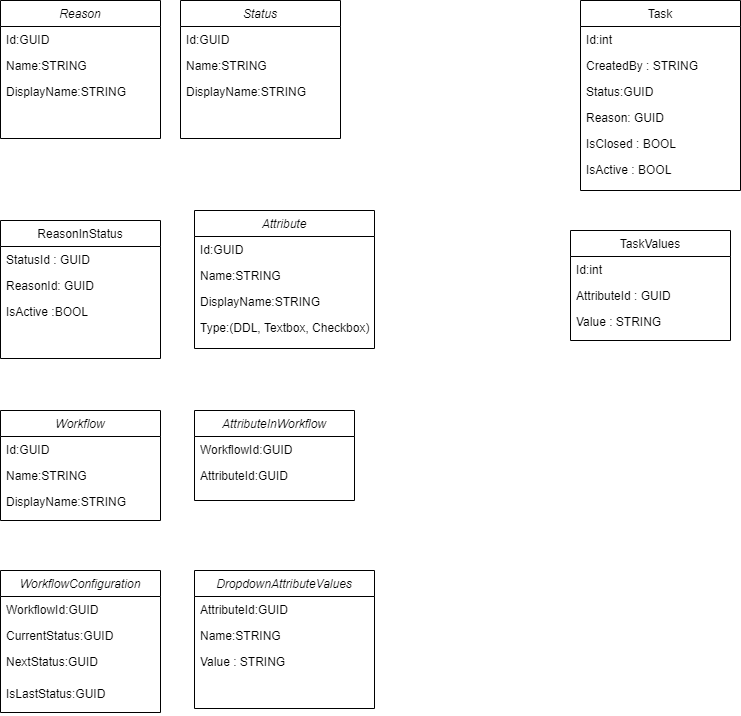

The diagram above was exported from draw.io. Its source (the exported page's mxGraphModel, read from the mxfile embedded in the PNG):
<mxGraphModel dx="2062" dy="762" grid="1" gridSize="10" guides="1" tooltips="1" connect="1" arrows="1" fold="1" page="1" pageScale="1" pageWidth="827" pageHeight="1169" math="0" shadow="0">
  <root>
    <mxCell id="WIyWlLk6GJQsqaUBKTNV-0" />
    <mxCell id="WIyWlLk6GJQsqaUBKTNV-1" parent="WIyWlLk6GJQsqaUBKTNV-0" />
    <mxCell id="zkfFHV4jXpPFQw0GAbJ--0" value="Status" style="swimlane;fontStyle=2;align=center;verticalAlign=top;childLayout=stackLayout;horizontal=1;startSize=26;horizontalStack=0;resizeParent=1;resizeLast=0;collapsible=1;marginBottom=0;rounded=0;shadow=0;strokeWidth=1;" parent="WIyWlLk6GJQsqaUBKTNV-1" vertex="1">
      <mxGeometry x="220" y="120" width="160" height="138" as="geometry">
        <mxRectangle x="230" y="140" width="160" height="26" as="alternateBounds" />
      </mxGeometry>
    </mxCell>
    <mxCell id="zkfFHV4jXpPFQw0GAbJ--1" value="Id:GUID" style="text;align=left;verticalAlign=top;spacingLeft=4;spacingRight=4;overflow=hidden;rotatable=0;points=[[0,0.5],[1,0.5]];portConstraint=eastwest;" parent="zkfFHV4jXpPFQw0GAbJ--0" vertex="1">
      <mxGeometry y="26" width="160" height="26" as="geometry" />
    </mxCell>
    <mxCell id="zkfFHV4jXpPFQw0GAbJ--2" value="Name:STRING" style="text;align=left;verticalAlign=top;spacingLeft=4;spacingRight=4;overflow=hidden;rotatable=0;points=[[0,0.5],[1,0.5]];portConstraint=eastwest;rounded=0;shadow=0;html=0;" parent="zkfFHV4jXpPFQw0GAbJ--0" vertex="1">
      <mxGeometry y="52" width="160" height="26" as="geometry" />
    </mxCell>
    <mxCell id="zkfFHV4jXpPFQw0GAbJ--3" value="DisplayName:STRING" style="text;align=left;verticalAlign=top;spacingLeft=4;spacingRight=4;overflow=hidden;rotatable=0;points=[[0,0.5],[1,0.5]];portConstraint=eastwest;rounded=0;shadow=0;html=0;" parent="zkfFHV4jXpPFQw0GAbJ--0" vertex="1">
      <mxGeometry y="78" width="160" height="26" as="geometry" />
    </mxCell>
    <mxCell id="zkfFHV4jXpPFQw0GAbJ--6" value="ReasonInStatus" style="swimlane;fontStyle=0;align=center;verticalAlign=top;childLayout=stackLayout;horizontal=1;startSize=26;horizontalStack=0;resizeParent=1;resizeLast=0;collapsible=1;marginBottom=0;rounded=0;shadow=0;strokeWidth=1;" parent="WIyWlLk6GJQsqaUBKTNV-1" vertex="1">
      <mxGeometry x="40" y="340" width="160" height="138" as="geometry">
        <mxRectangle x="130" y="380" width="160" height="26" as="alternateBounds" />
      </mxGeometry>
    </mxCell>
    <mxCell id="zkfFHV4jXpPFQw0GAbJ--7" value="StatusId : GUID" style="text;align=left;verticalAlign=top;spacingLeft=4;spacingRight=4;overflow=hidden;rotatable=0;points=[[0,0.5],[1,0.5]];portConstraint=eastwest;" parent="zkfFHV4jXpPFQw0GAbJ--6" vertex="1">
      <mxGeometry y="26" width="160" height="26" as="geometry" />
    </mxCell>
    <mxCell id="zkfFHV4jXpPFQw0GAbJ--8" value="ReasonId: GUID" style="text;align=left;verticalAlign=top;spacingLeft=4;spacingRight=4;overflow=hidden;rotatable=0;points=[[0,0.5],[1,0.5]];portConstraint=eastwest;rounded=0;shadow=0;html=0;" parent="zkfFHV4jXpPFQw0GAbJ--6" vertex="1">
      <mxGeometry y="52" width="160" height="26" as="geometry" />
    </mxCell>
    <mxCell id="8hy_JvRAgI7-Av96qY4P-6" value="IsActive :BOOL" style="text;align=left;verticalAlign=top;spacingLeft=4;spacingRight=4;overflow=hidden;rotatable=0;points=[[0,0.5],[1,0.5]];portConstraint=eastwest;" parent="zkfFHV4jXpPFQw0GAbJ--6" vertex="1">
      <mxGeometry y="78" width="160" height="26" as="geometry" />
    </mxCell>
    <mxCell id="zkfFHV4jXpPFQw0GAbJ--17" value="Task" style="swimlane;fontStyle=0;align=center;verticalAlign=top;childLayout=stackLayout;horizontal=1;startSize=26;horizontalStack=0;resizeParent=1;resizeLast=0;collapsible=1;marginBottom=0;rounded=0;shadow=0;strokeWidth=1;" parent="WIyWlLk6GJQsqaUBKTNV-1" vertex="1">
      <mxGeometry x="620" y="120" width="160" height="190" as="geometry">
        <mxRectangle x="550" y="140" width="160" height="26" as="alternateBounds" />
      </mxGeometry>
    </mxCell>
    <mxCell id="zkfFHV4jXpPFQw0GAbJ--18" value="Id:int" style="text;align=left;verticalAlign=top;spacingLeft=4;spacingRight=4;overflow=hidden;rotatable=0;points=[[0,0.5],[1,0.5]];portConstraint=eastwest;" parent="zkfFHV4jXpPFQw0GAbJ--17" vertex="1">
      <mxGeometry y="26" width="160" height="26" as="geometry" />
    </mxCell>
    <mxCell id="zkfFHV4jXpPFQw0GAbJ--19" value="CreatedBy : STRING" style="text;align=left;verticalAlign=top;spacingLeft=4;spacingRight=4;overflow=hidden;rotatable=0;points=[[0,0.5],[1,0.5]];portConstraint=eastwest;rounded=0;shadow=0;html=0;" parent="zkfFHV4jXpPFQw0GAbJ--17" vertex="1">
      <mxGeometry y="52" width="160" height="26" as="geometry" />
    </mxCell>
    <mxCell id="zkfFHV4jXpPFQw0GAbJ--20" value="Status:GUID" style="text;align=left;verticalAlign=top;spacingLeft=4;spacingRight=4;overflow=hidden;rotatable=0;points=[[0,0.5],[1,0.5]];portConstraint=eastwest;rounded=0;shadow=0;html=0;" parent="zkfFHV4jXpPFQw0GAbJ--17" vertex="1">
      <mxGeometry y="78" width="160" height="26" as="geometry" />
    </mxCell>
    <mxCell id="zkfFHV4jXpPFQw0GAbJ--21" value="Reason: GUID" style="text;align=left;verticalAlign=top;spacingLeft=4;spacingRight=4;overflow=hidden;rotatable=0;points=[[0,0.5],[1,0.5]];portConstraint=eastwest;rounded=0;shadow=0;html=0;" parent="zkfFHV4jXpPFQw0GAbJ--17" vertex="1">
      <mxGeometry y="104" width="160" height="26" as="geometry" />
    </mxCell>
    <mxCell id="8hy_JvRAgI7-Av96qY4P-5" value="IsClosed : BOOL" style="text;align=left;verticalAlign=top;spacingLeft=4;spacingRight=4;overflow=hidden;rotatable=0;points=[[0,0.5],[1,0.5]];portConstraint=eastwest;rounded=0;shadow=0;html=0;" parent="zkfFHV4jXpPFQw0GAbJ--17" vertex="1">
      <mxGeometry y="130" width="160" height="26" as="geometry" />
    </mxCell>
    <mxCell id="zkfFHV4jXpPFQw0GAbJ--22" value="IsActive : BOOL" style="text;align=left;verticalAlign=top;spacingLeft=4;spacingRight=4;overflow=hidden;rotatable=0;points=[[0,0.5],[1,0.5]];portConstraint=eastwest;rounded=0;shadow=0;html=0;" parent="zkfFHV4jXpPFQw0GAbJ--17" vertex="1">
      <mxGeometry y="156" width="160" height="26" as="geometry" />
    </mxCell>
    <mxCell id="8hy_JvRAgI7-Av96qY4P-0" value="Reason" style="swimlane;fontStyle=2;align=center;verticalAlign=top;childLayout=stackLayout;horizontal=1;startSize=26;horizontalStack=0;resizeParent=1;resizeLast=0;collapsible=1;marginBottom=0;rounded=0;shadow=0;strokeWidth=1;" parent="WIyWlLk6GJQsqaUBKTNV-1" vertex="1">
      <mxGeometry x="40" y="120" width="160" height="138" as="geometry">
        <mxRectangle x="230" y="140" width="160" height="26" as="alternateBounds" />
      </mxGeometry>
    </mxCell>
    <mxCell id="8hy_JvRAgI7-Av96qY4P-1" value="Id:GUID" style="text;align=left;verticalAlign=top;spacingLeft=4;spacingRight=4;overflow=hidden;rotatable=0;points=[[0,0.5],[1,0.5]];portConstraint=eastwest;" parent="8hy_JvRAgI7-Av96qY4P-0" vertex="1">
      <mxGeometry y="26" width="160" height="26" as="geometry" />
    </mxCell>
    <mxCell id="8hy_JvRAgI7-Av96qY4P-2" value="Name:STRING" style="text;align=left;verticalAlign=top;spacingLeft=4;spacingRight=4;overflow=hidden;rotatable=0;points=[[0,0.5],[1,0.5]];portConstraint=eastwest;rounded=0;shadow=0;html=0;" parent="8hy_JvRAgI7-Av96qY4P-0" vertex="1">
      <mxGeometry y="52" width="160" height="26" as="geometry" />
    </mxCell>
    <mxCell id="8hy_JvRAgI7-Av96qY4P-3" value="DisplayName:STRING" style="text;align=left;verticalAlign=top;spacingLeft=4;spacingRight=4;overflow=hidden;rotatable=0;points=[[0,0.5],[1,0.5]];portConstraint=eastwest;rounded=0;shadow=0;html=0;" parent="8hy_JvRAgI7-Av96qY4P-0" vertex="1">
      <mxGeometry y="78" width="160" height="26" as="geometry" />
    </mxCell>
    <mxCell id="8hy_JvRAgI7-Av96qY4P-7" value="Attribute" style="swimlane;fontStyle=2;align=center;verticalAlign=top;childLayout=stackLayout;horizontal=1;startSize=26;horizontalStack=0;resizeParent=1;resizeLast=0;collapsible=1;marginBottom=0;rounded=0;shadow=0;strokeWidth=1;" parent="WIyWlLk6GJQsqaUBKTNV-1" vertex="1">
      <mxGeometry x="234" y="330" width="180" height="138" as="geometry">
        <mxRectangle x="230" y="140" width="160" height="26" as="alternateBounds" />
      </mxGeometry>
    </mxCell>
    <mxCell id="8hy_JvRAgI7-Av96qY4P-8" value="Id:GUID" style="text;align=left;verticalAlign=top;spacingLeft=4;spacingRight=4;overflow=hidden;rotatable=0;points=[[0,0.5],[1,0.5]];portConstraint=eastwest;" parent="8hy_JvRAgI7-Av96qY4P-7" vertex="1">
      <mxGeometry y="26" width="180" height="26" as="geometry" />
    </mxCell>
    <mxCell id="8hy_JvRAgI7-Av96qY4P-9" value="Name:STRING" style="text;align=left;verticalAlign=top;spacingLeft=4;spacingRight=4;overflow=hidden;rotatable=0;points=[[0,0.5],[1,0.5]];portConstraint=eastwest;rounded=0;shadow=0;html=0;" parent="8hy_JvRAgI7-Av96qY4P-7" vertex="1">
      <mxGeometry y="52" width="180" height="26" as="geometry" />
    </mxCell>
    <mxCell id="8hy_JvRAgI7-Av96qY4P-10" value="DisplayName:STRING" style="text;align=left;verticalAlign=top;spacingLeft=4;spacingRight=4;overflow=hidden;rotatable=0;points=[[0,0.5],[1,0.5]];portConstraint=eastwest;rounded=0;shadow=0;html=0;" parent="8hy_JvRAgI7-Av96qY4P-7" vertex="1">
      <mxGeometry y="78" width="180" height="26" as="geometry" />
    </mxCell>
    <mxCell id="8hy_JvRAgI7-Av96qY4P-11" value="Type:(DDL, Textbox, Checkbox)" style="text;align=left;verticalAlign=top;spacingLeft=4;spacingRight=4;overflow=hidden;rotatable=0;points=[[0,0.5],[1,0.5]];portConstraint=eastwest;rounded=0;shadow=0;html=0;" parent="8hy_JvRAgI7-Av96qY4P-7" vertex="1">
      <mxGeometry y="104" width="180" height="26" as="geometry" />
    </mxCell>
    <mxCell id="8hy_JvRAgI7-Av96qY4P-13" value="Workflow" style="swimlane;fontStyle=2;align=center;verticalAlign=top;childLayout=stackLayout;horizontal=1;startSize=26;horizontalStack=0;resizeParent=1;resizeLast=0;collapsible=1;marginBottom=0;rounded=0;shadow=0;strokeWidth=1;" parent="WIyWlLk6GJQsqaUBKTNV-1" vertex="1">
      <mxGeometry x="40" y="530" width="160" height="110" as="geometry">
        <mxRectangle x="230" y="140" width="160" height="26" as="alternateBounds" />
      </mxGeometry>
    </mxCell>
    <mxCell id="8hy_JvRAgI7-Av96qY4P-14" value="Id:GUID" style="text;align=left;verticalAlign=top;spacingLeft=4;spacingRight=4;overflow=hidden;rotatable=0;points=[[0,0.5],[1,0.5]];portConstraint=eastwest;" parent="8hy_JvRAgI7-Av96qY4P-13" vertex="1">
      <mxGeometry y="26" width="160" height="26" as="geometry" />
    </mxCell>
    <mxCell id="8hy_JvRAgI7-Av96qY4P-15" value="Name:STRING" style="text;align=left;verticalAlign=top;spacingLeft=4;spacingRight=4;overflow=hidden;rotatable=0;points=[[0,0.5],[1,0.5]];portConstraint=eastwest;rounded=0;shadow=0;html=0;" parent="8hy_JvRAgI7-Av96qY4P-13" vertex="1">
      <mxGeometry y="52" width="160" height="26" as="geometry" />
    </mxCell>
    <mxCell id="8hy_JvRAgI7-Av96qY4P-16" value="DisplayName:STRING" style="text;align=left;verticalAlign=top;spacingLeft=4;spacingRight=4;overflow=hidden;rotatable=0;points=[[0,0.5],[1,0.5]];portConstraint=eastwest;rounded=0;shadow=0;html=0;" parent="8hy_JvRAgI7-Av96qY4P-13" vertex="1">
      <mxGeometry y="78" width="160" height="26" as="geometry" />
    </mxCell>
    <mxCell id="8hy_JvRAgI7-Av96qY4P-18" value="AttributeInWorkflow" style="swimlane;fontStyle=2;align=center;verticalAlign=top;childLayout=stackLayout;horizontal=1;startSize=26;horizontalStack=0;resizeParent=1;resizeLast=0;collapsible=1;marginBottom=0;rounded=0;shadow=0;strokeWidth=1;" parent="WIyWlLk6GJQsqaUBKTNV-1" vertex="1">
      <mxGeometry x="234" y="530" width="160" height="90" as="geometry">
        <mxRectangle x="230" y="140" width="160" height="26" as="alternateBounds" />
      </mxGeometry>
    </mxCell>
    <mxCell id="8hy_JvRAgI7-Av96qY4P-19" value="WorkflowId:GUID" style="text;align=left;verticalAlign=top;spacingLeft=4;spacingRight=4;overflow=hidden;rotatable=0;points=[[0,0.5],[1,0.5]];portConstraint=eastwest;" parent="8hy_JvRAgI7-Av96qY4P-18" vertex="1">
      <mxGeometry y="26" width="160" height="26" as="geometry" />
    </mxCell>
    <mxCell id="8hy_JvRAgI7-Av96qY4P-20" value="AttributeId:GUID" style="text;align=left;verticalAlign=top;spacingLeft=4;spacingRight=4;overflow=hidden;rotatable=0;points=[[0,0.5],[1,0.5]];portConstraint=eastwest;rounded=0;shadow=0;html=0;" parent="8hy_JvRAgI7-Av96qY4P-18" vertex="1">
      <mxGeometry y="52" width="160" height="26" as="geometry" />
    </mxCell>
    <mxCell id="8hy_JvRAgI7-Av96qY4P-22" value="WorkflowConfiguration" style="swimlane;fontStyle=2;align=center;verticalAlign=top;childLayout=stackLayout;horizontal=1;startSize=26;horizontalStack=0;resizeParent=1;resizeLast=0;collapsible=1;marginBottom=0;rounded=0;shadow=0;strokeWidth=1;" parent="WIyWlLk6GJQsqaUBKTNV-1" vertex="1">
      <mxGeometry x="40" y="690" width="160" height="142" as="geometry">
        <mxRectangle x="230" y="140" width="160" height="26" as="alternateBounds" />
      </mxGeometry>
    </mxCell>
    <mxCell id="8hy_JvRAgI7-Av96qY4P-23" value="WorkflowId:GUID" style="text;align=left;verticalAlign=top;spacingLeft=4;spacingRight=4;overflow=hidden;rotatable=0;points=[[0,0.5],[1,0.5]];portConstraint=eastwest;" parent="8hy_JvRAgI7-Av96qY4P-22" vertex="1">
      <mxGeometry y="26" width="160" height="26" as="geometry" />
    </mxCell>
    <mxCell id="8hy_JvRAgI7-Av96qY4P-24" value="CurrentStatus:GUID" style="text;align=left;verticalAlign=top;spacingLeft=4;spacingRight=4;overflow=hidden;rotatable=0;points=[[0,0.5],[1,0.5]];portConstraint=eastwest;rounded=0;shadow=0;html=0;" parent="8hy_JvRAgI7-Av96qY4P-22" vertex="1">
      <mxGeometry y="52" width="160" height="26" as="geometry" />
    </mxCell>
    <mxCell id="8hy_JvRAgI7-Av96qY4P-25" value="NextStatus:GUID" style="text;align=left;verticalAlign=top;spacingLeft=4;spacingRight=4;overflow=hidden;rotatable=0;points=[[0,0.5],[1,0.5]];portConstraint=eastwest;rounded=0;shadow=0;html=0;" parent="8hy_JvRAgI7-Av96qY4P-22" vertex="1">
      <mxGeometry y="78" width="160" height="32" as="geometry" />
    </mxCell>
    <mxCell id="8hy_JvRAgI7-Av96qY4P-26" value="IsLastStatus:GUID" style="text;align=left;verticalAlign=top;spacingLeft=4;spacingRight=4;overflow=hidden;rotatable=0;points=[[0,0.5],[1,0.5]];portConstraint=eastwest;rounded=0;shadow=0;html=0;" parent="8hy_JvRAgI7-Av96qY4P-22" vertex="1">
      <mxGeometry y="110" width="160" height="32" as="geometry" />
    </mxCell>
    <mxCell id="8hy_JvRAgI7-Av96qY4P-27" value="TaskValues" style="swimlane;fontStyle=0;align=center;verticalAlign=top;childLayout=stackLayout;horizontal=1;startSize=26;horizontalStack=0;resizeParent=1;resizeLast=0;collapsible=1;marginBottom=0;rounded=0;shadow=0;strokeWidth=1;" parent="WIyWlLk6GJQsqaUBKTNV-1" vertex="1">
      <mxGeometry x="610" y="350" width="160" height="110" as="geometry">
        <mxRectangle x="550" y="140" width="160" height="26" as="alternateBounds" />
      </mxGeometry>
    </mxCell>
    <mxCell id="8hy_JvRAgI7-Av96qY4P-28" value="Id:int" style="text;align=left;verticalAlign=top;spacingLeft=4;spacingRight=4;overflow=hidden;rotatable=0;points=[[0,0.5],[1,0.5]];portConstraint=eastwest;" parent="8hy_JvRAgI7-Av96qY4P-27" vertex="1">
      <mxGeometry y="26" width="160" height="26" as="geometry" />
    </mxCell>
    <mxCell id="8hy_JvRAgI7-Av96qY4P-29" value="AttributeId : GUID" style="text;align=left;verticalAlign=top;spacingLeft=4;spacingRight=4;overflow=hidden;rotatable=0;points=[[0,0.5],[1,0.5]];portConstraint=eastwest;rounded=0;shadow=0;html=0;" parent="8hy_JvRAgI7-Av96qY4P-27" vertex="1">
      <mxGeometry y="52" width="160" height="26" as="geometry" />
    </mxCell>
    <mxCell id="8hy_JvRAgI7-Av96qY4P-30" value="Value : STRING" style="text;align=left;verticalAlign=top;spacingLeft=4;spacingRight=4;overflow=hidden;rotatable=0;points=[[0,0.5],[1,0.5]];portConstraint=eastwest;rounded=0;shadow=0;html=0;" parent="8hy_JvRAgI7-Av96qY4P-27" vertex="1">
      <mxGeometry y="78" width="160" height="26" as="geometry" />
    </mxCell>
    <mxCell id="8hy_JvRAgI7-Av96qY4P-34" value="DropdownAttributeValues" style="swimlane;fontStyle=2;align=center;verticalAlign=top;childLayout=stackLayout;horizontal=1;startSize=26;horizontalStack=0;resizeParent=1;resizeLast=0;collapsible=1;marginBottom=0;rounded=0;shadow=0;strokeWidth=1;" parent="WIyWlLk6GJQsqaUBKTNV-1" vertex="1">
      <mxGeometry x="234" y="690" width="180" height="138" as="geometry">
        <mxRectangle x="230" y="140" width="160" height="26" as="alternateBounds" />
      </mxGeometry>
    </mxCell>
    <mxCell id="8hy_JvRAgI7-Av96qY4P-35" value="AttributeId:GUID" style="text;align=left;verticalAlign=top;spacingLeft=4;spacingRight=4;overflow=hidden;rotatable=0;points=[[0,0.5],[1,0.5]];portConstraint=eastwest;" parent="8hy_JvRAgI7-Av96qY4P-34" vertex="1">
      <mxGeometry y="26" width="180" height="26" as="geometry" />
    </mxCell>
    <mxCell id="8hy_JvRAgI7-Av96qY4P-36" value="Name:STRING" style="text;align=left;verticalAlign=top;spacingLeft=4;spacingRight=4;overflow=hidden;rotatable=0;points=[[0,0.5],[1,0.5]];portConstraint=eastwest;rounded=0;shadow=0;html=0;" parent="8hy_JvRAgI7-Av96qY4P-34" vertex="1">
      <mxGeometry y="52" width="180" height="26" as="geometry" />
    </mxCell>
    <mxCell id="8hy_JvRAgI7-Av96qY4P-37" value="Value : STRING" style="text;align=left;verticalAlign=top;spacingLeft=4;spacingRight=4;overflow=hidden;rotatable=0;points=[[0,0.5],[1,0.5]];portConstraint=eastwest;rounded=0;shadow=0;html=0;" parent="8hy_JvRAgI7-Av96qY4P-34" vertex="1">
      <mxGeometry y="78" width="180" height="26" as="geometry" />
    </mxCell>
  </root>
</mxGraphModel>